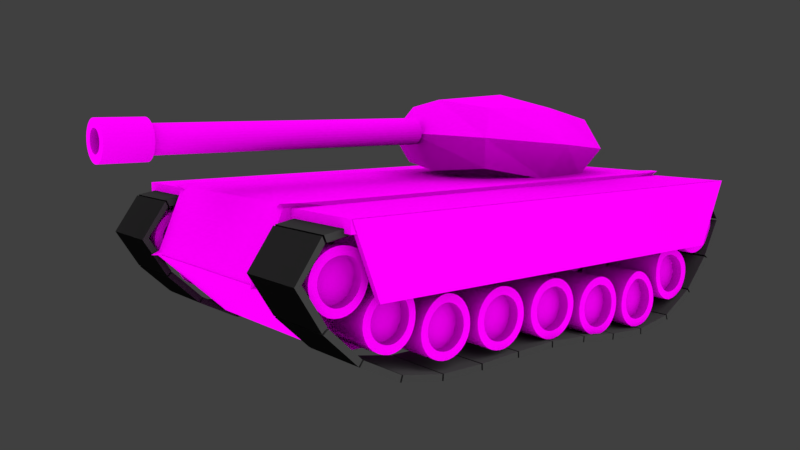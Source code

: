 # Source: tank2-v.0.1.blend  (saved by Blender 2.79.0; exported with 4.5.12 LTS)
import bpy
from mathutils import Matrix  # noqa: F401  (used for matrix-valued properties, if any)

bpy.ops.wm.read_factory_settings(use_empty=True)
scene = bpy.context.scene
scene.name = 'Scene'

# ---- collections
col_collection_1 = bpy.data.collections.new('Collection 1'); scene.collection.children.link(col_collection_1)

# ---- images (referenced by path relative to the original .blend; pixels are not part of the script)
import os
ASSET_DIR = os.environ.get("B2B_ASSET_DIR", "")  # directory of the original .blend (textures are referenced by path, not embedded)
HERE = os.path.dirname(os.path.abspath(__file__))  # packed textures are extracted next to this script under _unpacked/

def load_image(name, relpath, width, height, colorspace="sRGB"):
    """Load a texture the original file referenced (path relative to the .blend, or extracted next to this script)."""
    p = next((c for c in (os.path.join(HERE, relpath), os.path.join(ASSET_DIR, relpath)) if relpath and os.path.exists(c)), "")
    if p:
        img = bpy.data.images.load(p, check_existing=True)
        img.name = name
    else:  # same state as the original file: an image datablock whose file is absent (Cycles renders it pink)
        img = bpy.data.images.new(name, width, height)
        img.source = "FILE"
        img.filepath = "//" + (relpath or name)
    img.colorspace_settings.name = colorspace
    return img
img_depositphotos_128151696_stock_illustration_skull_camouflage_tex = load_image('depositphotos_128151696-stock-illustration-skull-camouflage-tex', 'depositphotos_128151696-stock-illustration-skull-camouflage-texture-pixel.jpg', 1024, 1024, 'sRGB')

# ---- materials (node trees are filled in below, after node groups)
mat_material_001 = bpy.data.materials.new('Material.001')
mat_material_001.alpha_threshold = 0.0
mat_material_001.preview_render_type = 'CUBE'
mat_material_001.roughness = 0.5
mat_material_002 = bpy.data.materials.new('Material.002')
mat_material_002.alpha_threshold = 0.0
mat_material_002.diffuse_color = (0.02815, 0.02815, 0.02815, 1.0)
mat_material_002.roughness = 0.5
mat_material_002.line_color = (0.0, 0.0, 0.0, 1.0)

# ---- material node trees
mat_material_001.use_nodes = True; mat_material_001.node_tree.nodes.clear()
_N = mat_material_001.node_tree.nodes; _L = mat_material_001.node_tree.links
n0 = _N.new('ShaderNodeOutputMaterial'); n0.name = 'Material Output'; n0.location = (300, 300)
n1 = _N.new('ShaderNodeAmbientOcclusion'); n1.name = 'Ambient Occlusion'; n1.location = (10, 300)
n1.samples = 1
n1.inputs[1].default_value = 0.0
n2 = _N.new('ShaderNodeTexCoord'); n2.name = 'Texture Coordinate'; n2.location = (-370, 300)
n3 = _N.new('ShaderNodeLayerWeight'); n3.name = 'Layer Weight'; n3.location = (110, 100)
n4 = _N.new('ShaderNodeTexEnvironment'); n4.name = 'Environment Texture'; n4.location = (-180, 300)
n4.width = 140
n4.image = img_depositphotos_128151696_stock_illustration_skull_camouflage_tex
n5 = _N.new('ShaderNodeDisplacement'); n5.name = 'Displacement'; n5.location = (0, 0)
n5.inputs[1].default_value = 0.0
n5.inputs[2].default_value = 0.1
_L.new(n4.outputs[0], n1.inputs[0])
_L.new(n2.outputs[3], n4.inputs[0])
_L.new(n3.outputs[1], n5.inputs[0])
_L.new(n5.outputs[0], n0.inputs[2])
_L.new(n1.outputs[0], n0.inputs[0])
n0.is_active_output = True

# ---- world
world_world = bpy.data.worlds.new('World'); scene.world = world_world
world_world.color = (0.05088, 0.05088, 0.05088)
world_world.use_sun_shadow = False
world_world.sun_shadow_jitter_overblur = 0.0
world_world.cycles.sampling_method = 'MANUAL'

# ---- cameras
cam_camera = bpy.data.cameras.new('Camera')
cam_camera.clip_end = 100.0
cam_camera.lens = 35.0
cam_camera.sensor_width = 32.0
cam_camera.sensor_height = 18.0
cam_camera.ortho_scale = 7.314
cam_camera.dof.focus_distance = 0.0

# ---- lights
light_lamp = bpy.data.lights.new('Lamp', 'SUN')
light_lamp.transmission_factor = 0.0
light_lamp.cutoff_distance = 30.0
light_lamp.angle = 1.571
light_lamp.energy = 7.0
light_lamp.shadow_buffer_clip_start = 1.001
light_lamp.shadow_soft_size = 1.0
light_lamp.shadow_cascade_max_distance = 1000.0

# ---- meshes
me_cube_007 = bpy.data.meshes.new('Cube.007')
me_cube_007.from_pydata([(-1.0, -0.9174, -1.0), (-1.0, -1.038, 1.0), (-1.0, 0.8214, -1.0), (-1.0, 0.923, 1.0), (1.0, -0.9174, -1.0), (1.0, -1.038, 1.0), (1.0, 0.8214, -1.0), (1.0, 0.923, 1.0)], [], [(0, 1, 3, 2), (2, 3, 7, 6), (6, 7, 5, 4), (4, 5, 1, 0), (2, 6, 4, 0), (7, 3, 1, 5)])
me_cube_007.materials.append(mat_material_001)
me_cube_007.use_remesh_preserve_volume = False
me_cube_007.use_remesh_preserve_attributes = False
me_cube_007.use_mirror_vertex_groups = False
me_cube_007.update()
me_cube_006 = bpy.data.meshes.new('Cube.006')
me_cube_006.from_pydata([(-1.0, -1.0, -1.0), (-1.0, -1.0, 1.0), (-1.0, 1.0, -1.0), (-1.0, 1.0, 1.0), (1.0, -1.0, -1.0), (1.0, -1.0, 1.0), (1.0, 1.0, -1.0), (1.0, 1.0, 1.0)], [], [(0, 1, 3, 2), (2, 3, 7, 6), (6, 7, 5, 4), (4, 5, 1, 0), (2, 6, 4, 0), (7, 3, 1, 5)])
me_cube_006.materials.append(mat_material_001)
me_cube_006.use_remesh_preserve_volume = False
me_cube_006.use_remesh_preserve_attributes = False
me_cube_006.use_mirror_vertex_groups = False
me_cube_006.update()
me_cube_005 = bpy.data.meshes.new('Cube.005')
me_cube_005.from_pydata([(-1.0, -0.9174, -1.0), (-1.0, -1.038, 1.0), (-1.0, 0.8214, -1.0), (-1.0, 0.923, 1.0), (1.0, -0.9174, -1.0), (1.0, -1.038, 1.0), (1.0, 0.8214, -1.0), (1.0, 0.923, 1.0)], [], [(0, 1, 3, 2), (2, 3, 7, 6), (6, 7, 5, 4), (4, 5, 1, 0), (2, 6, 4, 0), (7, 3, 1, 5)])
me_cube_005.materials.append(mat_material_001)
me_cube_005.use_remesh_preserve_volume = False
me_cube_005.use_remesh_preserve_attributes = False
me_cube_005.use_mirror_vertex_groups = False
me_cube_005.update()
me_cylinder_003 = bpy.data.meshes.new('Cylinder.003')
me_cylinder_003.from_pydata([(0.0, 1.0, -1.0), (0.0, 1.0, 1.0), (0.1951, 0.9808, -1.0), (0.1951, 0.9808, 1.0), (0.3827, 0.9239, -1.0), (0.3827, 0.9239, 1.0), (0.5556, 0.8315, -1.0), (0.5556, 0.8315, 1.0), (0.7071, 0.7071, -1.0), (0.7071, 0.7071, 1.0), (0.8315, 0.5556, -1.0), (0.8315, 0.5556, 1.0), (0.9239, 0.3827, -1.0), (0.9239, 0.3827, 1.0), (0.9808, 0.1951, -1.0), (0.9808, 0.1951, 1.0), (1.0, 7.55e-08, -1.0), (1.0, 7.55e-08, 1.0), (0.9808, -0.1951, -1.0), (0.9808, -0.1951, 1.0), (0.9239, -0.3827, -1.0), (0.9239, -0.3827, 1.0), (0.8315, -0.5556, -1.0), (0.8315, -0.5556, 1.0), (0.7071, -0.7071, -1.0), (0.7071, -0.7071, 1.0), (0.5556, -0.8315, -1.0), (0.5556, -0.8315, 1.0), (0.3827, -0.9239, -1.0), (0.3827, -0.9239, 1.0), (0.1951, -0.9808, -1.0), (0.1951, -0.9808, 1.0), (-3.258e-07, -1.0, -1.0), (-3.258e-07, -1.0, 1.0), (-0.1951, -0.9808, -1.0), (-0.1951, -0.9808, 1.0), (-0.3827, -0.9239, -1.0), (-0.3827, -0.9239, 1.0), (-0.5556, -0.8315, -1.0), (-0.5556, -0.8315, 1.0), (-0.7071, -0.7071, -1.0), (-0.7071, -0.7071, 1.0), (-0.8315, -0.5556, -1.0), (-0.8315, -0.5556, 1.0), (-0.9239, -0.3827, -1.0), (-0.9239, -0.3827, 1.0), (-0.9808, -0.1951, -1.0), (-0.9808, -0.1951, 1.0), (-1.0, 9.656e-07, -1.0), (-1.0, 9.656e-07, 1.0), (-0.9808, 0.1951, -1.0), (-0.9808, 0.1951, 1.0), (-0.9239, 0.3827, -1.0), (-0.9239, 0.3827, 1.0), (-0.8315, 0.5556, -1.0), (-0.8315, 0.5556, 1.0), (-0.7071, 0.7071, -1.0), (-0.7071, 0.7071, 1.0), (-0.5556, 0.8315, -1.0), (-0.5556, 0.8315, 1.0), (-0.3827, 0.9239, -1.0), (-0.3827, 0.9239, 1.0), (-0.1951, 0.9808, -1.0), (-0.1951, 0.9808, 1.0), (0.2715, 1.365, 1.0), (-4.649e-08, 1.391, 1.0), (0.5325, 1.286, 1.0), (0.7731, 1.157, 1.0), (0.9839, 0.9839, 1.0), (1.157, 0.7731, 1.0), (1.286, 0.5325, 1.0), (1.365, 0.2715, 1.0), (1.391, -6.511e-09, 1.0), (1.365, -0.2715, 1.0), (1.286, -0.5325, 1.0), (1.157, -0.7731, 1.0), (0.9839, -0.9839, 1.0), (0.7731, -1.157, 1.0), (0.5325, -1.286, 1.0), (0.2715, -1.365, 1.0), (-4.999e-07, -1.391, 1.0), (-0.2715, -1.365, 1.0), (-0.5325, -1.286, 1.0), (-0.7731, -1.157, 1.0), (-0.9839, -0.9839, 1.0), (-1.157, -0.7731, 1.0), (-1.286, -0.5325, 1.0), (-1.365, -0.2715, 1.0), (-1.391, 1.232e-06, 1.0), (-1.365, 0.2715, 1.0), (-1.286, 0.5325, 1.0), (-1.157, 0.7731, 1.0), (-0.9839, 0.9839, 1.0), (-0.7731, 1.157, 1.0), (-0.5325, 1.286, 1.0), (-0.2715, 1.365, 1.0), (0.2715, 1.365, 1.299), (1.241e-06, 1.391, 1.299), (0.5325, 1.286, 1.299), (0.7731, 1.157, 1.299), (0.9839, 0.9839, 1.299), (1.157, 0.7731, 1.299), (1.286, 0.5325, 1.299), (1.365, 0.2715, 1.299), (1.391, 1.321e-07, 1.299), (1.365, -0.2715, 1.299), (1.286, -0.5325, 1.299), (1.157, -0.7731, 1.299), (0.9839, -0.9839, 1.299), (0.7731, -1.157, 1.299), (0.5325, -1.286, 1.299), (0.2715, -1.365, 1.299), (7.875e-07, -1.391, 1.299), (-0.2715, -1.365, 1.299), (-0.5325, -1.286, 1.299), (-0.7731, -1.157, 1.299), (-0.9839, -0.9839, 1.299), (-1.157, -0.7731, 1.299), (-1.286, -0.5325, 1.299), (-1.365, -0.2715, 1.299), (-1.391, 1.371e-06, 1.299), (-1.365, 0.2715, 1.299), (-1.286, 0.5325, 1.299), (-1.157, 0.7731, 1.299), (-0.9839, 0.9839, 1.299), (-0.7731, 1.157, 1.299), (-0.5325, 1.286, 1.299), (-0.2715, 1.365, 1.299), (0.1526, 0.7674, 1.299), (1.313e-06, 0.7824, 1.299), (0.2994, 0.7228, 1.299), (0.4347, 0.6505, 1.299), (0.5532, 0.5532, 1.299), (0.6505, 0.4347, 1.299), (0.7228, 0.2994, 1.299), (0.7674, 0.1526, 1.299), (0.7824, 2.634e-07, 1.299), (0.7674, -0.1526, 1.299), (0.7228, -0.2994, 1.299), (0.6505, -0.4347, 1.299), (0.5532, -0.5532, 1.299), (0.4347, -0.6505, 1.299), (0.2994, -0.7228, 1.299), (0.1526, -0.7674, 1.299), (1.058e-06, -0.7824, 1.299), (-0.1526, -0.7674, 1.299), (-0.2994, -0.7228, 1.299), (-0.4347, -0.6505, 1.299), (-0.5532, -0.5532, 1.299), (-0.6505, -0.4347, 1.299), (-0.7228, -0.2994, 1.299), (-0.7674, -0.1526, 1.299), (-0.7824, 9.599e-07, 1.299), (-0.7674, 0.1526, 1.299), (-0.7228, 0.2994, 1.299), (-0.6505, 0.4347, 1.299), (-0.5532, 0.5532, 1.299), (-0.4347, 0.6505, 1.299), (-0.2994, 0.7228, 1.299), (-0.1526, 0.7674, 1.299), (0.1526, 0.7674, -0.9851), (1.313e-06, 0.7824, -0.9851), (0.2994, 0.7228, -0.9851), (0.4347, 0.6505, -0.9851), (0.5532, 0.5532, -0.9851), (0.6505, 0.4347, -0.9851), (0.7228, 0.2994, -0.9851), (0.7674, 0.1526, -0.9851), (0.7824, -7.959e-07, -0.9851), (0.7674, -0.1526, -0.9851), (0.7228, -0.2994, -0.9851), (0.6505, -0.4347, -0.9851), (0.5532, -0.5532, -0.9851), (0.4347, -0.6505, -0.9851), (0.2994, -0.7228, -0.9851), (0.1526, -0.7674, -0.9851), (1.058e-06, -0.7824, -0.9851), (-0.1526, -0.7674, -0.9851), (-0.2994, -0.7228, -0.9851), (-0.4347, -0.6505, -0.9851), (-0.5532, -0.5532, -0.9851), (-0.6505, -0.4347, -0.9851), (-0.7228, -0.2994, -0.9851), (-0.7674, -0.1526, -0.9851), (-0.7824, -9.951e-08, -0.9851), (-0.7674, 0.1526, -0.9851), (-0.7228, 0.2994, -0.9851), (-0.6505, 0.4347, -0.9851), (-0.5532, 0.5532, -0.9851), (-0.4347, 0.6505, -0.9851), (-0.2994, 0.7228, -0.9851), (-0.1526, 0.7674, -0.9851)], [], [(0, 1, 3, 2), (2, 3, 5, 4), (4, 5, 7, 6), (6, 7, 9, 8), (8, 9, 11, 10), (10, 11, 13, 12), (12, 13, 15, 14), (14, 15, 17, 16), (16, 17, 19, 18), (18, 19, 21, 20), (20, 21, 23, 22), (22, 23, 25, 24), (24, 25, 27, 26), (26, 27, 29, 28), (28, 29, 31, 30), (30, 31, 33, 32), (32, 33, 35, 34), (34, 35, 37, 36), (36, 37, 39, 38), (38, 39, 41, 40), (40, 41, 43, 42), (42, 43, 45, 44), (44, 45, 47, 46), (46, 47, 49, 48), (48, 49, 51, 50), (50, 51, 53, 52), (52, 53, 55, 54), (54, 55, 57, 56), (56, 57, 59, 58), (58, 59, 61, 60), (13, 11, 69, 70), (60, 61, 63, 62), (62, 63, 1, 0), (0, 2, 4, 6, 8, 10, 12, 14, 16, 18, 20, 22, 24, 26, 28, 30, 32, 34, 36, 38, 40, 42, 44, 46, 48, 50, 52, 54, 56, 58, 60, 62), (66, 64, 96, 98), (31, 29, 78, 79), (49, 47, 87, 88), (5, 3, 64, 66), (23, 21, 74, 75), (41, 39, 83, 84), (59, 57, 92, 93), (15, 13, 70, 71), (33, 31, 79, 80), (51, 49, 88, 89), (7, 5, 66, 67), (25, 23, 75, 76), (43, 41, 84, 85), (61, 59, 93, 94), (17, 15, 71, 72), (35, 33, 80, 81), (53, 51, 89, 90), (9, 7, 67, 68), (27, 25, 76, 77), (45, 43, 85, 86), (63, 61, 94, 95), (19, 17, 72, 73), (37, 35, 81, 82), (55, 53, 90, 91), (11, 9, 68, 69), (29, 27, 77, 78), (47, 45, 86, 87), (3, 1, 65, 64), (1, 63, 95, 65), (21, 19, 73, 74), (39, 37, 82, 83), (57, 55, 91, 92), (101, 100, 132, 133), (93, 92, 124, 125), (80, 79, 111, 112), (67, 66, 98, 99), (94, 93, 125, 126), (81, 80, 112, 113), (68, 67, 99, 100), (95, 94, 126, 127), (82, 81, 113, 114), (69, 68, 100, 101), (65, 95, 127, 97), (83, 82, 114, 115), (70, 69, 101, 102), (84, 83, 115, 116), (71, 70, 102, 103), (85, 84, 116, 117), (72, 71, 103, 104), (86, 85, 117, 118), (73, 72, 104, 105), (87, 86, 118, 119), (74, 73, 105, 106), (88, 87, 119, 120), (75, 74, 106, 107), (89, 88, 120, 121), (76, 75, 107, 108), (90, 89, 121, 122), (77, 76, 108, 109), (91, 90, 122, 123), (78, 77, 109, 110), (64, 65, 97, 96), (92, 91, 123, 124), (79, 78, 110, 111), (136, 135, 167, 168), (97, 127, 159, 129), (115, 114, 146, 147), (102, 101, 133, 134), (116, 115, 147, 148), (103, 102, 134, 135), (117, 116, 148, 149), (104, 103, 135, 136), (118, 117, 149, 150), (105, 104, 136, 137), (119, 118, 150, 151), (106, 105, 137, 138), (120, 119, 151, 152), (107, 106, 138, 139), (121, 120, 152, 153), (108, 107, 139, 140), (122, 121, 153, 154), (109, 108, 140, 141), (123, 122, 154, 155), (110, 109, 141, 142), (96, 97, 129, 128), (124, 123, 155, 156), (111, 110, 142, 143), (98, 96, 128, 130), (125, 124, 156, 157), (112, 111, 143, 144), (99, 98, 130, 131), (126, 125, 157, 158), (113, 112, 144, 145), (100, 99, 131, 132), (127, 126, 158, 159), (114, 113, 145, 146), (160, 161, 191, 190, 189, 188, 187, 186, 185, 184, 183, 182, 181, 180, 179, 178, 177, 176, 175, 174, 173, 172, 171, 170, 169, 168, 167, 166, 165, 164, 163, 162), (150, 149, 181, 182), (137, 136, 168, 169), (151, 150, 182, 183), (138, 137, 169, 170), (152, 151, 183, 184), (139, 138, 170, 171), (153, 152, 184, 185), (140, 139, 171, 172), (154, 153, 185, 186), (141, 140, 172, 173), (155, 154, 186, 187), (142, 141, 173, 174), (128, 129, 161, 160), (156, 155, 187, 188), (143, 142, 174, 175), (130, 128, 160, 162), (157, 156, 188, 189), (144, 143, 175, 176), (131, 130, 162, 163), (158, 157, 189, 190), (145, 144, 176, 177), (132, 131, 163, 164), (159, 158, 190, 191), (146, 145, 177, 178), (133, 132, 164, 165), (129, 159, 191, 161), (147, 146, 178, 179), (134, 133, 165, 166), (148, 147, 179, 180), (135, 134, 166, 167), (149, 148, 180, 181)])
me_cylinder_003.materials.append(mat_material_001)
me_cylinder_003.use_remesh_preserve_volume = False
me_cylinder_003.use_remesh_preserve_attributes = False
me_cylinder_003.use_mirror_vertex_groups = False
me_cylinder_003.update()
me_cube_004 = bpy.data.meshes.new('Cube.004')
me_cube_004.from_pydata([(-1.0, -1.0, -1.0), (-1.0, -1.0, 1.0), (-1.0, 1.0, -1.0), (-1.0, 1.0, 1.0), (1.0, -1.0, -1.0), (1.0, -1.0, 1.0), (1.0, 1.0, -1.0), (1.0, 1.0, 1.0)], [], [(0, 1, 3, 2), (2, 3, 7, 6), (6, 7, 5, 4), (4, 5, 1, 0), (2, 6, 4, 0), (7, 3, 1, 5)])
me_cube_004.materials.append(mat_material_001)
me_cube_004.use_remesh_preserve_volume = False
me_cube_004.use_remesh_preserve_attributes = False
me_cube_004.use_mirror_vertex_groups = False
me_cube_004.update()
me_cube_003 = bpy.data.meshes.new('Cube.003')
me_cube_003.from_pydata([(-1.0, -0.723, -1.0), (-1.0, -1.0, 1.0), (-1.0, 0.723, -1.0), (-1.0, 1.0, 1.0), (1.0, -0.723, -1.0), (1.0, -1.0, 1.0), (1.0, 0.723, -1.0), (1.0, 1.0, 1.0)], [], [(0, 1, 3, 2), (2, 3, 7, 6), (6, 7, 5, 4), (4, 5, 1, 0), (2, 6, 4, 0), (7, 3, 1, 5)])
me_cube_003.materials.append(mat_material_001)
me_cube_003.use_remesh_preserve_volume = False
me_cube_003.use_remesh_preserve_attributes = False
me_cube_003.use_mirror_vertex_groups = False
me_cube_003.update()
me_cube_002 = bpy.data.meshes.new('Cube.002')
me_cube_002.from_pydata([(-1.0, -1.0, -1.0), (-1.0, -0.8892, 1.0), (-1.0, 1.0, -1.0), (-1.0, 0.9723, 1.0), (1.0, -1.0, -1.0), (1.0, -0.8892, 1.0), (1.0, 1.0, -1.0), (1.0, 0.9723, 1.0)], [], [(0, 1, 3, 2), (2, 3, 7, 6), (6, 7, 5, 4), (4, 5, 1, 0), (2, 6, 4, 0), (7, 3, 1, 5)])
me_cube_002.materials.append(mat_material_001)
me_cube_002.use_remesh_preserve_volume = False
me_cube_002.use_remesh_preserve_attributes = False
me_cube_002.use_mirror_vertex_groups = False
me_cube_002.update()
me_cylinder_002 = bpy.data.meshes.new('Cylinder.002')
me_cylinder_002.from_pydata([(-0.09949, 1.0, -1.0), (-0.09949, 1.0, 1.0), (0.0956, 0.9808, -1.0), (0.0956, 0.9808, 1.0), (0.2832, 0.9239, -1.0), (0.2832, 0.9239, 1.0), (0.4561, 0.8315, -1.0), (0.4561, 0.8315, 1.0), (0.6076, 0.7071, -1.0), (0.6076, 0.7071, 1.0), (0.732, 0.5556, -1.0), (0.732, 0.5556, 1.0), (0.8244, 0.3827, -1.0), (0.8244, 0.3827, 1.0), (0.8813, 0.1951, -1.0), (0.8813, 0.1951, 1.0), (0.9005, 7.55e-08, -1.0), (0.9005, 7.55e-08, 1.0), (0.8813, -0.1951, -1.0), (0.8813, -0.1951, 1.0), (0.8244, -0.3827, -1.0), (0.8244, -0.3827, 1.0), (0.732, -0.5556, -1.0), (0.732, -0.5556, 1.0), (0.6076, -0.7071, -1.0), (0.6076, -0.7071, 1.0), (0.4561, -0.8315, -1.0), (0.4561, -0.8315, 1.0), (0.2832, -0.9239, -1.0), (0.2832, -0.9239, 1.0), (0.0956, -0.9808, -1.0), (0.0956, -0.9808, 1.0), (-0.09949, -1.0, -1.0), (-0.09949, -1.0, 1.0), (-0.2946, -0.9808, -1.0), (-0.2946, -0.9808, 1.0), (-0.4822, -0.9239, -1.0), (-0.4822, -0.9239, 1.0), (-0.6551, -0.8315, -1.0), (-0.6551, -0.8315, 1.0), (-0.8066, -0.7071, -1.0), (-0.8066, -0.7071, 1.0), (-0.931, -0.5556, -1.0), (-0.931, -0.5556, 1.0), (-1.023, -0.3827, -1.0), (-1.023, -0.3827, 1.0), (-1.08, -0.1951, -1.0), (-1.08, -0.1951, 1.0), (-1.099, 9.656e-07, -1.0), (-1.099, 9.656e-07, 1.0), (-1.08, 0.1951, -1.0), (-1.08, 0.1951, 1.0), (-1.023, 0.3827, -1.0), (-1.023, 0.3827, 1.0), (-0.931, 0.5556, -1.0), (-0.931, 0.5556, 1.0), (-0.8066, 0.7071, -1.0), (-0.8066, 0.7071, 1.0), (-0.6551, 0.8315, -1.0), (-0.6551, 0.8315, 1.0), (-0.4822, 0.9239, -1.0), (-0.4822, 0.9239, 1.0), (-0.2946, 0.9808, -1.0), (-0.2946, 0.9808, 1.0), (-0.09949, 0.7269, -1.0), (0.04233, 0.7129, -1.0), (0.1787, 0.6716, -1.0), (0.3044, 0.6044, -1.0), (0.4145, 0.514, -1.0), (0.5049, 0.4039, -1.0), (0.5721, 0.2782, -1.0), (0.6135, 0.1418, -1.0), (0.6274, 1.327e-07, -1.0), (0.6135, -0.1418, -1.0), (0.5721, -0.2782, -1.0), (0.5049, -0.4039, -1.0), (0.4145, -0.514, -1.0), (0.3044, -0.6044, -1.0), (0.1787, -0.6716, -1.0), (0.04233, -0.7129, -1.0), (-0.09949, -0.7269, -1.0), (-0.2413, -0.7129, -1.0), (-0.3777, -0.6716, -1.0), (-0.5033, -0.6044, -1.0), (-0.6135, -0.514, -1.0), (-0.7039, -0.4039, -1.0), (-0.7711, -0.2782, -1.0), (-0.8124, -0.1418, -1.0), (-0.8264, 7.797e-07, -1.0), (-0.8124, 0.1418, -1.0), (-0.7711, 0.2782, -1.0), (-0.7039, 0.4039, -1.0), (-0.6135, 0.514, -1.0), (-0.5033, 0.6044, -1.0), (-0.3777, 0.6716, -1.0), (-0.2413, 0.7129, -1.0), (-0.09949, 0.7269, -0.653), (0.04233, 0.7129, -0.653), (0.1787, 0.6716, -0.653), (0.3044, 0.6044, -0.653), (0.4145, 0.514, -0.653), (0.5049, 0.4039, -0.653), (0.5721, 0.2782, -0.653), (0.6135, 0.1418, -0.653), (0.6274, 1.327e-07, -0.653), (0.6135, -0.1418, -0.653), (0.5721, -0.2782, -0.653), (0.5049, -0.4039, -0.653), (0.4145, -0.514, -0.653), (0.3044, -0.6044, -0.653), (0.1787, -0.6716, -0.653), (0.04233, -0.7129, -0.653), (-0.09949, -0.7269, -0.653), (-0.2413, -0.7129, -0.653), (-0.3777, -0.6716, -0.653), (-0.5033, -0.6044, -0.653), (-0.6135, -0.514, -0.653), (-0.7039, -0.4039, -0.653), (-0.7711, -0.2782, -0.653), (-0.8124, -0.1418, -0.653), (-0.8264, 7.797e-07, -0.653), (-0.8124, 0.1418, -0.653), (-0.7711, 0.2782, -0.653), (-0.7039, 0.4039, -0.653), (-0.6135, 0.514, -0.653), (-0.5033, 0.6044, -0.653), (-0.3777, 0.6716, -0.653), (-0.2413, 0.7129, -0.653), (0.03763, 0.6893, 1.0), (-0.09949, 0.7028, 1.0), (0.1695, 0.6493, 1.0), (0.291, 0.5844, 1.0), (0.3975, 0.497, 1.0), (0.4849, 0.3905, 1.0), (0.5498, 0.269, 1.0), (0.5898, 0.1371, 1.0), (0.6033, 1.378e-07, 1.0), (0.5898, -0.1371, 1.0), (0.5498, -0.269, 1.0), (0.4849, -0.3905, 1.0), (0.3975, -0.497, 1.0), (0.291, -0.5844, 1.0), (0.1695, -0.6493, 1.0), (0.03763, -0.6893, 1.0), (-0.09949, -0.7028, 1.0), (-0.2366, -0.6893, 1.0), (-0.3684, -0.6493, 1.0), (-0.49, -0.5844, 1.0), (-0.5965, -0.497, 1.0), (-0.6839, -0.3905, 1.0), (-0.7488, -0.269, 1.0), (-0.7888, -0.1371, 1.0), (-0.8023, 7.633e-07, 1.0), (-0.7888, 0.1371, 1.0), (-0.7488, 0.269, 1.0), (-0.6839, 0.3905, 1.0), (-0.5965, 0.497, 1.0), (-0.49, 0.5844, 1.0), (-0.3684, 0.6493, 1.0), (-0.2366, 0.6893, 1.0), (0.03763, 0.6893, 0.7105), (-0.09949, 0.7028, 0.7105), (0.1695, 0.6493, 0.7105), (0.291, 0.5844, 0.7105), (0.3975, 0.497, 0.7105), (0.4849, 0.3905, 0.7105), (0.5498, 0.269, 0.7105), (0.5898, 0.1371, 0.7105), (0.6033, 1.378e-07, 0.7105), (0.5898, -0.1371, 0.7105), (0.5498, -0.269, 0.7105), (0.4849, -0.3905, 0.7105), (0.3975, -0.497, 0.7105), (0.291, -0.5844, 0.7105), (0.1695, -0.6493, 0.7105), (0.03763, -0.6893, 0.7105), (-0.09949, -0.7028, 0.7105), (-0.2366, -0.6893, 0.7105), (-0.3684, -0.6493, 0.7105), (-0.49, -0.5844, 0.7105), (-0.5965, -0.497, 0.7105), (-0.6839, -0.3905, 0.7105), (-0.7488, -0.269, 0.7105), (-0.7888, -0.1371, 0.7105), (-0.8023, 7.633e-07, 0.7105), (-0.7888, 0.1371, 0.7105), (-0.7488, 0.269, 0.7105), (-0.6839, 0.3905, 0.7105), (-0.5965, 0.497, 0.7105), (-0.49, 0.5844, 0.7105), (-0.3684, 0.6493, 0.7105), (-0.2366, 0.6893, 0.7105)], [], [(0, 1, 3, 2), (2, 3, 5, 4), (4, 5, 7, 6), (6, 7, 9, 8), (8, 9, 11, 10), (10, 11, 13, 12), (12, 13, 15, 14), (14, 15, 17, 16), (16, 17, 19, 18), (18, 19, 21, 20), (20, 21, 23, 22), (22, 23, 25, 24), (24, 25, 27, 26), (26, 27, 29, 28), (28, 29, 31, 30), (30, 31, 33, 32), (32, 33, 35, 34), (34, 35, 37, 36), (36, 37, 39, 38), (38, 39, 41, 40), (40, 41, 43, 42), (42, 43, 45, 44), (44, 45, 47, 46), (46, 47, 49, 48), (48, 49, 51, 50), (50, 51, 53, 52), (52, 53, 55, 54), (54, 55, 57, 56), (56, 57, 59, 58), (58, 59, 61, 60), (17, 15, 135, 136), (60, 61, 63, 62), (62, 63, 1, 0), (2, 4, 66, 65), (65, 66, 98, 97), (20, 22, 75, 74), (38, 40, 84, 83), (56, 58, 93, 92), (12, 14, 71, 70), (30, 32, 80, 79), (48, 50, 89, 88), (4, 6, 67, 66), (22, 24, 76, 75), (40, 42, 85, 84), (58, 60, 94, 93), (14, 16, 72, 71), (32, 34, 81, 80), (50, 52, 90, 89), (6, 8, 68, 67), (24, 26, 77, 76), (42, 44, 86, 85), (60, 62, 95, 94), (16, 18, 73, 72), (34, 36, 82, 81), (52, 54, 91, 90), (8, 10, 69, 68), (26, 28, 78, 77), (44, 46, 87, 86), (0, 2, 65, 64), (62, 0, 64, 95), (18, 20, 74, 73), (36, 38, 83, 82), (54, 56, 92, 91), (10, 12, 70, 69), (28, 30, 79, 78), (46, 48, 88, 87), (96, 97, 98, 99, 100, 101, 102, 103, 104, 105, 106, 107, 108, 109, 110, 111, 112, 113, 114, 115, 116, 117, 118, 119, 120, 121, 122, 123, 124, 125, 126, 127), (92, 93, 125, 124), (79, 80, 112, 111), (66, 67, 99, 98), (93, 94, 126, 125), (80, 81, 113, 112), (67, 68, 100, 99), (94, 95, 127, 126), (81, 82, 114, 113), (68, 69, 101, 100), (95, 64, 96, 127), (82, 83, 115, 114), (69, 70, 102, 101), (83, 84, 116, 115), (70, 71, 103, 102), (84, 85, 117, 116), (71, 72, 104, 103), (85, 86, 118, 117), (72, 73, 105, 104), (86, 87, 119, 118), (73, 74, 106, 105), (87, 88, 120, 119), (74, 75, 107, 106), (88, 89, 121, 120), (75, 76, 108, 107), (89, 90, 122, 121), (76, 77, 109, 108), (90, 91, 123, 122), (77, 78, 110, 109), (64, 65, 97, 96), (91, 92, 124, 123), (78, 79, 111, 110), (155, 154, 186, 187), (35, 33, 144, 145), (53, 51, 153, 154), (9, 7, 131, 132), (27, 25, 140, 141), (45, 43, 149, 150), (63, 61, 158, 159), (19, 17, 136, 137), (37, 35, 145, 146), (55, 53, 154, 155), (11, 9, 132, 133), (29, 27, 141, 142), (3, 1, 129, 128), (47, 45, 150, 151), (1, 63, 159, 129), (21, 19, 137, 138), (39, 37, 146, 147), (57, 55, 155, 156), (13, 11, 133, 134), (31, 29, 142, 143), (49, 47, 151, 152), (5, 3, 128, 130), (23, 21, 138, 139), (41, 39, 147, 148), (59, 57, 156, 157), (15, 13, 134, 135), (33, 31, 143, 144), (51, 49, 152, 153), (7, 5, 130, 131), (25, 23, 139, 140), (43, 41, 148, 149), (61, 59, 157, 158), (160, 161, 191, 190, 189, 188, 187, 186, 185, 184, 183, 182, 181, 180, 179, 178, 177, 176, 175, 174, 173, 172, 171, 170, 169, 168, 167, 166, 165, 164, 163, 162), (142, 141, 173, 174), (128, 129, 161, 160), (156, 155, 187, 188), (143, 142, 174, 175), (130, 128, 160, 162), (157, 156, 188, 189), (144, 143, 175, 176), (131, 130, 162, 163), (158, 157, 189, 190), (145, 144, 176, 177), (132, 131, 163, 164), (159, 158, 190, 191), (146, 145, 177, 178), (133, 132, 164, 165), (129, 159, 191, 161), (147, 146, 178, 179), (134, 133, 165, 166), (148, 147, 179, 180), (135, 134, 166, 167), (149, 148, 180, 181), (136, 135, 167, 168), (150, 149, 181, 182), (137, 136, 168, 169), (151, 150, 182, 183), (138, 137, 169, 170), (152, 151, 183, 184), (139, 138, 170, 171), (153, 152, 184, 185), (140, 139, 171, 172), (154, 153, 185, 186), (141, 140, 172, 173)])
me_cylinder_002.materials.append(mat_material_001)
me_cylinder_002.use_remesh_preserve_volume = False
me_cylinder_002.use_remesh_preserve_attributes = False
me_cylinder_002.use_mirror_vertex_groups = False
me_cylinder_002.update()
me_cube_001 = bpy.data.meshes.new('Cube.001')
me_cube_001.from_pydata([(1.0, 1.0, -1.0), (1.0, -1.0, -1.0), (-1.0, -1.0, -1.0), (-1.0, 1.0, -1.0), (1.0, 1.0, 1.0), (1.0, -1.0, 1.0), (-1.0, -1.0, 1.0), (-1.0, 1.0, 1.0)], [], [(0, 1, 2, 3), (4, 7, 6, 5), (0, 4, 5, 1), (1, 5, 6, 2), (2, 6, 7, 3), (4, 0, 3, 7)])
me_cube_001.materials.append(mat_material_002)
me_cube_001.use_remesh_preserve_volume = False
me_cube_001.use_remesh_preserve_attributes = False
me_cube_001.use_mirror_vertex_groups = False
me_cube_001.update()
me_cube = bpy.data.meshes.new('Cube')
me_cube.from_pydata([(1.0, 1.0, -1.0), (1.0, -1.0, -1.0), (-1.0, -1.0, -1.0), (-1.0, 1.0, -1.0), (1.0, 1.0, 1.0), (1.0, -1.0, 1.0), (-1.0, -1.0, 1.0), (-1.0, 1.0, 1.0)], [], [(0, 1, 2, 3), (4, 7, 6, 5), (0, 4, 5, 1), (1, 5, 6, 2), (2, 6, 7, 3), (4, 0, 3, 7)])
me_cube.materials.append(mat_material_002)
me_cube.use_remesh_preserve_volume = False
me_cube.use_remesh_preserve_attributes = False
me_cube.use_mirror_vertex_groups = False
me_cube.update()
me_cylinder = bpy.data.meshes.new('Cylinder')
me_cylinder.from_pydata([(-0.09949, 1.0, -1.0), (-0.09949, 1.0, 1.0), (0.0956, 0.9808, -1.0), (0.0956, 0.9808, 1.0), (0.2832, 0.9239, -1.0), (0.2832, 0.9239, 1.0), (0.4561, 0.8315, -1.0), (0.4561, 0.8315, 1.0), (0.6076, 0.7071, -1.0), (0.6076, 0.7071, 1.0), (0.732, 0.5556, -1.0), (0.732, 0.5556, 1.0), (0.8244, 0.3827, -1.0), (0.8244, 0.3827, 1.0), (0.8813, 0.1951, -1.0), (0.8813, 0.1951, 1.0), (0.9005, 7.55e-08, -1.0), (0.9005, 7.55e-08, 1.0), (0.8813, -0.1951, -1.0), (0.8813, -0.1951, 1.0), (0.8244, -0.3827, -1.0), (0.8244, -0.3827, 1.0), (0.732, -0.5556, -1.0), (0.732, -0.5556, 1.0), (0.6076, -0.7071, -1.0), (0.6076, -0.7071, 1.0), (0.4561, -0.8315, -1.0), (0.4561, -0.8315, 1.0), (0.2832, -0.9239, -1.0), (0.2832, -0.9239, 1.0), (0.0956, -0.9808, -1.0), (0.0956, -0.9808, 1.0), (-0.09949, -1.0, -1.0), (-0.09949, -1.0, 1.0), (-0.2946, -0.9808, -1.0), (-0.2946, -0.9808, 1.0), (-0.4822, -0.9239, -1.0), (-0.4822, -0.9239, 1.0), (-0.6551, -0.8315, -1.0), (-0.6551, -0.8315, 1.0), (-0.8066, -0.7071, -1.0), (-0.8066, -0.7071, 1.0), (-0.931, -0.5556, -1.0), (-0.931, -0.5556, 1.0), (-1.023, -0.3827, -1.0), (-1.023, -0.3827, 1.0), (-1.08, -0.1951, -1.0), (-1.08, -0.1951, 1.0), (-1.099, 9.656e-07, -1.0), (-1.099, 9.656e-07, 1.0), (-1.08, 0.1951, -1.0), (-1.08, 0.1951, 1.0), (-1.023, 0.3827, -1.0), (-1.023, 0.3827, 1.0), (-0.931, 0.5556, -1.0), (-0.931, 0.5556, 1.0), (-0.8066, 0.7071, -1.0), (-0.8066, 0.7071, 1.0), (-0.6551, 0.8315, -1.0), (-0.6551, 0.8315, 1.0), (-0.4822, 0.9239, -1.0), (-0.4822, 0.9239, 1.0), (-0.2946, 0.9808, -1.0), (-0.2946, 0.9808, 1.0), (-0.09949, 0.7269, -1.0), (0.04233, 0.7129, -1.0), (0.1787, 0.6716, -1.0), (0.3044, 0.6044, -1.0), (0.4145, 0.514, -1.0), (0.5049, 0.4039, -1.0), (0.5721, 0.2782, -1.0), (0.6135, 0.1418, -1.0), (0.6274, 1.327e-07, -1.0), (0.6135, -0.1418, -1.0), (0.5721, -0.2782, -1.0), (0.5049, -0.4039, -1.0), (0.4145, -0.514, -1.0), (0.3044, -0.6044, -1.0), (0.1787, -0.6716, -1.0), (0.04233, -0.7129, -1.0), (-0.09949, -0.7269, -1.0), (-0.2413, -0.7129, -1.0), (-0.3777, -0.6716, -1.0), (-0.5033, -0.6044, -1.0), (-0.6135, -0.514, -1.0), (-0.7039, -0.4039, -1.0), (-0.7711, -0.2782, -1.0), (-0.8124, -0.1418, -1.0), (-0.8264, 7.797e-07, -1.0), (-0.8124, 0.1418, -1.0), (-0.7711, 0.2782, -1.0), (-0.7039, 0.4039, -1.0), (-0.6135, 0.514, -1.0), (-0.5033, 0.6044, -1.0), (-0.3777, 0.6716, -1.0), (-0.2413, 0.7129, -1.0), (-0.09949, 0.7269, -0.653), (0.04233, 0.7129, -0.653), (0.1787, 0.6716, -0.653), (0.3044, 0.6044, -0.653), (0.4145, 0.514, -0.653), (0.5049, 0.4039, -0.653), (0.5721, 0.2782, -0.653), (0.6135, 0.1418, -0.653), (0.6274, 1.327e-07, -0.653), (0.6135, -0.1418, -0.653), (0.5721, -0.2782, -0.653), (0.5049, -0.4039, -0.653), (0.4145, -0.514, -0.653), (0.3044, -0.6044, -0.653), (0.1787, -0.6716, -0.653), (0.04233, -0.7129, -0.653), (-0.09949, -0.7269, -0.653), (-0.2413, -0.7129, -0.653), (-0.3777, -0.6716, -0.653), (-0.5033, -0.6044, -0.653), (-0.6135, -0.514, -0.653), (-0.7039, -0.4039, -0.653), (-0.7711, -0.2782, -0.653), (-0.8124, -0.1418, -0.653), (-0.8264, 7.797e-07, -0.653), (-0.8124, 0.1418, -0.653), (-0.7711, 0.2782, -0.653), (-0.7039, 0.4039, -0.653), (-0.6135, 0.514, -0.653), (-0.5033, 0.6044, -0.653), (-0.3777, 0.6716, -0.653), (-0.2413, 0.7129, -0.653)], [], [(0, 1, 3, 2), (2, 3, 5, 4), (4, 5, 7, 6), (6, 7, 9, 8), (8, 9, 11, 10), (10, 11, 13, 12), (12, 13, 15, 14), (14, 15, 17, 16), (16, 17, 19, 18), (18, 19, 21, 20), (20, 21, 23, 22), (22, 23, 25, 24), (24, 25, 27, 26), (26, 27, 29, 28), (28, 29, 31, 30), (30, 31, 33, 32), (32, 33, 35, 34), (34, 35, 37, 36), (36, 37, 39, 38), (38, 39, 41, 40), (40, 41, 43, 42), (42, 43, 45, 44), (44, 45, 47, 46), (46, 47, 49, 48), (48, 49, 51, 50), (50, 51, 53, 52), (52, 53, 55, 54), (54, 55, 57, 56), (56, 57, 59, 58), (58, 59, 61, 60), (3, 1, 63, 61, 59, 57, 55, 53, 51, 49, 47, 45, 43, 41, 39, 37, 35, 33, 31, 29, 27, 25, 23, 21, 19, 17, 15, 13, 11, 9, 7, 5), (60, 61, 63, 62), (62, 63, 1, 0), (2, 4, 66, 65), (65, 66, 98, 97), (20, 22, 75, 74), (38, 40, 84, 83), (56, 58, 93, 92), (12, 14, 71, 70), (30, 32, 80, 79), (48, 50, 89, 88), (4, 6, 67, 66), (22, 24, 76, 75), (40, 42, 85, 84), (58, 60, 94, 93), (14, 16, 72, 71), (32, 34, 81, 80), (50, 52, 90, 89), (6, 8, 68, 67), (24, 26, 77, 76), (42, 44, 86, 85), (60, 62, 95, 94), (16, 18, 73, 72), (34, 36, 82, 81), (52, 54, 91, 90), (8, 10, 69, 68), (26, 28, 78, 77), (44, 46, 87, 86), (0, 2, 65, 64), (62, 0, 64, 95), (18, 20, 74, 73), (36, 38, 83, 82), (54, 56, 92, 91), (10, 12, 70, 69), (28, 30, 79, 78), (46, 48, 88, 87), (96, 97, 98, 99, 100, 101, 102, 103, 104, 105, 106, 107, 108, 109, 110, 111, 112, 113, 114, 115, 116, 117, 118, 119, 120, 121, 122, 123, 124, 125, 126, 127), (92, 93, 125, 124), (79, 80, 112, 111), (66, 67, 99, 98), (93, 94, 126, 125), (80, 81, 113, 112), (67, 68, 100, 99), (94, 95, 127, 126), (81, 82, 114, 113), (68, 69, 101, 100), (95, 64, 96, 127), (82, 83, 115, 114), (69, 70, 102, 101), (83, 84, 116, 115), (70, 71, 103, 102), (84, 85, 117, 116), (71, 72, 104, 103), (85, 86, 118, 117), (72, 73, 105, 104), (86, 87, 119, 118), (73, 74, 106, 105), (87, 88, 120, 119), (74, 75, 107, 106), (88, 89, 121, 120), (75, 76, 108, 107), (89, 90, 122, 121), (76, 77, 109, 108), (90, 91, 123, 122), (77, 78, 110, 109), (64, 65, 97, 96), (91, 92, 124, 123), (78, 79, 111, 110)])
me_cylinder.materials.append(mat_material_001)
me_cylinder.use_remesh_preserve_volume = False
me_cylinder.use_remesh_preserve_attributes = False
me_cylinder.use_mirror_vertex_groups = False
me_cylinder.update()

# ---- curves / text
cu_beziercircle_001 = bpy.data.curves.new('BezierCircle.001', 'CURVE')
cu_beziercircle_001.dimensions = '3D'
_sp = cu_beziercircle_001.splines.new('BEZIER'); _sp.bezier_points.add(2)
_sp.bezier_points.foreach_set('co', [-0.002556, 4.143, 1.538e-10, 0.9446, -0.1604, 3.332e-09, -0.3001, -4.341, 1.806e-08])
_sp.bezier_points.foreach_set('handle_left', [-1.263, 5.01, 1.429e-08, 1.007, 1.559, -3.093e-10, 1.159, -3.163, 1.806e-08])
_sp.bezier_points.foreach_set('handle_right', [1.711, 2.965, -1.906e-08, 0.8827, -1.862, 6.937e-09, -1.504, -5.313, 1.806e-08])
for _p, _l, _r in zip(_sp.bezier_points, ['ALIGNED', 'AUTO', 'ALIGNED'], ['ALIGNED', 'AUTO', 'ALIGNED']): _p.handle_left_type = _l; _p.handle_right_type = _r
_sp.order_u = 0
_sp.order_v = 0
_sp = cu_beziercircle_001.splines.new('BEZIER'); _sp.bezier_points.add(0)
_sp.bezier_points.foreach_set('co', [-0.002556, 4.143, 1.538e-10])
_sp.bezier_points.foreach_set('handle_left', [-1.263, 5.01, 1.429e-08])
_sp.bezier_points.foreach_set('handle_right', [1.711, 2.965, -1.906e-08])
for _p, _l, _r in zip(_sp.bezier_points, ['ALIGNED'], ['ALIGNED']): _p.handle_left_type = _l; _p.handle_right_type = _r
_sp.order_u = 0
_sp.order_v = 0
cu_beziercircle_001.use_path = True
cu_beziercircle_001.use_path_clamp = True
cu_beziercircle_001.bevel_resolution = 0
cu_beziercircle_001.fill_mode = 'HALF'
cu_beziercircle = bpy.data.curves.new('BezierCircle', 'CURVE')
cu_beziercircle.dimensions = '3D'
_sp = cu_beziercircle.splines.new('BEZIER'); _sp.bezier_points.add(3)
_sp.bezier_points.foreach_set('co', [-0.7455, 0.0, -1.922e-08, 0.0, 3.601, 0.0, 1.0, 0.0, 0.0, 0.0, -3.601, 0.0])
_sp.bezier_points.foreach_set('handle_left', [-0.7455, -1.436, -1.922e-08, -1.26, 4.336, 1.413e-08, 1.0, 1.459, 0.0, 1.459, -2.601, 0.0])
_sp.bezier_points.foreach_set('handle_right', [-0.7455, 1.436, -1.922e-08, 1.714, 2.601, -1.922e-08, 1.0, -1.459, 0.0, -1.203, -4.426, 0.0])
for _p, _l, _r in zip(_sp.bezier_points, ['AUTO', 'ALIGNED', 'AUTO', 'ALIGNED'], ['AUTO', 'ALIGNED', 'AUTO', 'ALIGNED']): _p.handle_left_type = _l; _p.handle_right_type = _r
_sp.order_u = 0
_sp.order_v = 0
_sp.use_cyclic_u = True
cu_beziercircle.use_path = True
cu_beziercircle.use_path_clamp = True
cu_beziercircle.bevel_resolution = 0
cu_beziercircle.fill_mode = 'HALF'

# ---- objects
ob_cube_007 = bpy.data.objects.new('Cube.007', me_cube_007)
ob_cube_006 = bpy.data.objects.new('Cube.006', me_cube_006)
ob_cube_005 = bpy.data.objects.new('Cube.005', me_cube_005)
ob_cylinder_002 = bpy.data.objects.new('Cylinder.002', me_cylinder_003)
ob_cube_004 = bpy.data.objects.new('Cube.004', me_cube_004)
ob_cube_003 = bpy.data.objects.new('Cube.003', me_cube_003)
ob_cube_002 = bpy.data.objects.new('Cube.002', me_cube_002)
ob_beziercircle_001 = bpy.data.objects.new('BezierCircle.001', cu_beziercircle_001)
ob_cylinder_001 = bpy.data.objects.new('Cylinder.001', me_cylinder_002)
ob_beziercircle = bpy.data.objects.new('BezierCircle', cu_beziercircle)
ob_cube_001 = bpy.data.objects.new('Cube.001', me_cube_001)
ob_cube = bpy.data.objects.new('Cube', me_cube)
ob_cylinder = bpy.data.objects.new('Cylinder', me_cylinder)
ob_lamp = bpy.data.objects.new('Lamp', light_lamp)
ob_camera = bpy.data.objects.new('Camera', cam_camera)

# ---- transforms, parenting, visibility, modifiers, constraints
ob_cube_007.location = (-4.293, -0.0004394, 0.4334)
ob_cube_007.scale = (0.03419, -3.415, 0.4622)
ob_cube_007.lineart.crease_threshold = 0.0
ob_cube_006.location = (-1.875, 0.1501, 0.8214)
ob_cube_006.scale = (2.472, -3.318, 0.08086)
ob_cube_006.lineart.crease_threshold = 0.0
ob_cube_005.location = (0.5703, -0.0004394, 0.4334)
ob_cube_005.scale = (0.03419, -3.415, 0.4622)
ob_cube_005.lineart.crease_threshold = 0.0
ob_cylinder_002.location = (-1.878, -2.28, 1.639)
ob_cylinder_002.rotation_euler = (1.571, -0.0, 0.0)
ob_cylinder_002.scale = (0.1852, 0.1852, 1.965)
ob_cylinder_002.lineart.crease_threshold = 0.0
ob_cube_004.location = (-1.878, 1.336, 1.452)
ob_cube_004.rotation_euler = (-0.0955, -0.0, 0.0)
ob_cube_004.scale = (1.668, 2.024, 0.8369)
ob_cube_004.lineart.crease_threshold = 0.0
_m = ob_cube_004.modifiers.new('Subsurf', 'SUBSURF')
_m.uv_smooth = 'PRESERVE_CORNERS'
_m.quality = 1
_m.render_levels = 1
_m.show_only_control_edges = False
ob_cube_003.location = (-1.875, -0.009692, -0.3936)
ob_cube_003.scale = (1.363, 3.61, 0.4623)
ob_cube_003.lineart.crease_threshold = 0.0
ob_cube_002.location = (-1.875, -0.009692, 0.5077)
ob_cube_002.scale = (1.363, 3.61, 0.4623)
ob_cube_002.lineart.crease_threshold = 0.0
_m = ob_cube_002.modifiers.new('Bevel', 'BEVEL')
_m.segments = 3
_m.limit_method = 'NONE'
_m.angle_limit = 0.0
_m.offset_type = 'DEPTH'
_m.profile = 1.0
_m.spread = 0.0
ob_beziercircle_001.location = (0.0, 0.0, 0.0)
ob_beziercircle_001.rotation_euler = (-0.0, 1.571, 0.0)
ob_beziercircle_001.scale = (0.7974, 0.7974, 1.0)
ob_beziercircle_001.lineart.crease_threshold = 0.0
ob_cylinder_001.location = (3.752, -7.197, -0.2496)
ob_cylinder_001.rotation_euler = (-0.0, 1.571, 0.0)
ob_cylinder_001.scale = (0.3955, 0.3955, 0.4114)
ob_cylinder_001.lineart.crease_threshold = 0.0
_m = ob_cylinder_001.modifiers.new('Array', 'ARRAY')
_m.count = 9
_m.constant_offset_displace = (0.0, 0.0, 0.0)
_m.relative_offset_displace = (0.0, 1.155, 0.0)
_m = ob_cylinder_001.modifiers.new('Curve', 'CURVE')
_m.object = ob_beziercircle_001
_m.deform_axis = 'NEG_Y'
ob_beziercircle.location = (0.0, 0.0, 0.0)
ob_beziercircle.rotation_euler = (-0.0, 1.571, 0.0)
ob_beziercircle.lineart.crease_threshold = 0.0
ob_cube_001.location = (3.752, 0.0, 0.0)
ob_cube_001.scale = (0.4784, 0.2973, -0.04314)
ob_cube_001.lock_rotations_4d = False
ob_cube_001.empty_display_type = 'ARROWS'
ob_cube_001.lineart.crease_threshold = 0.0
_m = ob_cube_001.modifiers.new('Array', 'ARRAY')
_m.count = 27
_m.constant_offset_displace = (0.0, 0.0, 0.0)
_m.relative_offset_displace = (0.0, 1.04, 0.0)
_m = ob_cube_001.modifiers.new('Curve', 'CURVE')
_m.object = ob_beziercircle
_m.deform_axis = 'NEG_Y'
ob_cube.location = (0.0, 0.0, 0.0)
ob_cube.scale = (0.4784, 0.2973, -0.04314)
ob_cube.lock_rotations_4d = False
ob_cube.empty_display_type = 'ARROWS'
ob_cube.lineart.crease_threshold = 0.0
_m = ob_cube.modifiers.new('Array', 'ARRAY')
_m.count = 27
_m.constant_offset_displace = (0.0, 0.0, 0.0)
_m.relative_offset_displace = (0.0, 1.04, 0.0)
_m = ob_cube.modifiers.new('Curve', 'CURVE')
_m.object = ob_beziercircle
_m.deform_axis = 'NEG_Y'
ob_cylinder.location = (0.0, -7.197, -0.2496)
ob_cylinder.rotation_euler = (-0.0, 1.571, 0.0)
ob_cylinder.scale = (0.3955, 0.3955, 0.4114)
ob_cylinder.lineart.crease_threshold = 0.0
_m = ob_cylinder.modifiers.new('Array', 'ARRAY')
_m.count = 9
_m.constant_offset_displace = (0.0, 0.0, 0.0)
_m.relative_offset_displace = (0.0, 1.155, 0.0)
_m = ob_cylinder.modifiers.new('Curve', 'CURVE')
_m.object = ob_beziercircle_001
_m.deform_axis = 'NEG_Y'
ob_lamp.location = (4.076, 1.005, 5.904)
ob_lamp.rotation_euler = (0.963, 0.3217, 1.738)
ob_lamp.lock_rotations_4d = False
ob_lamp.empty_display_type = 'ARROWS'
ob_lamp.color = (0.0, 0.0, 0.0, 0.0)
ob_lamp.lineart.crease_threshold = 0.0
ob_camera.location = (7.702, -8.215, 2.111)
ob_camera.rotation_euler = (1.426, -5.149e-05, 0.8965)
ob_camera.lock_rotations_4d = False
ob_camera.empty_display_type = 'ARROWS'
ob_camera.color = (0.0, 0.0, 0.0, 0.0)
ob_camera.display_type = 'WIRE'
ob_camera.lineart.crease_threshold = 0.0

# ---- collection membership
col_collection_1.objects.link(ob_cube_007)
col_collection_1.objects.link(ob_cube_006)
col_collection_1.objects.link(ob_cube_005)
col_collection_1.objects.link(ob_cylinder_002)
col_collection_1.objects.link(ob_cube_004)
col_collection_1.objects.link(ob_cube_003)
col_collection_1.objects.link(ob_cube_002)
col_collection_1.objects.link(ob_beziercircle_001)
col_collection_1.objects.link(ob_cylinder_001)
col_collection_1.objects.link(ob_beziercircle)
col_collection_1.objects.link(ob_cube_001)
col_collection_1.objects.link(ob_cube)
col_collection_1.objects.link(ob_cylinder)
col_collection_1.objects.link(ob_lamp)
col_collection_1.objects.link(ob_camera)

# ---- scene / render settings (as saved in the file)
scene.camera = ob_camera
scene.frame_start = 1; scene.frame_end = 250; scene.frame_set(1)
scene.render.engine = 'CYCLES'
scene.render.resolution_percentage = 50
scene.render.dither_intensity = 0.0
scene.cycles.use_denoising = False
scene.cycles.samples = 128
scene.cycles.sampling_pattern = 'TABULATED_SOBOL'
scene.cycles.use_adaptive_sampling = False
scene.cycles.use_light_tree = False
scene.cycles.blur_glossy = 0.0
scene.cycles.sample_clamp_indirect = 0.0
scene.view_settings.view_transform = 'Standard'
bpy.context.view_layer.update()
